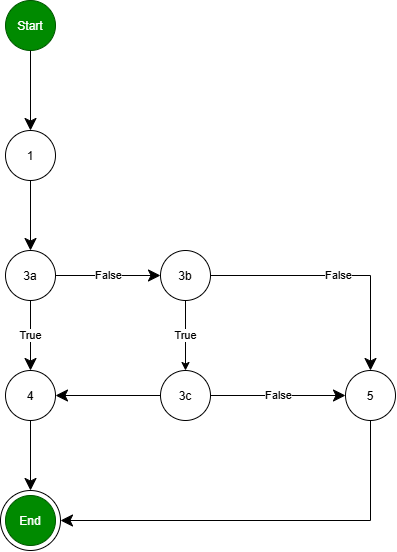

The diagram above was exported from draw.io. Its source (the exported page's mxGraphModel, read from the mxfile embedded in the PNG):
<mxGraphModel dx="1414" dy="785" grid="1" gridSize="10" guides="1" tooltips="1" connect="1" arrows="1" fold="1" page="1" pageScale="1" pageWidth="850" pageHeight="1100" math="0" shadow="0">
  <root>
    <mxCell id="0" />
    <mxCell id="1" parent="0" />
    <mxCell id="jSOCA5ytnnzz6ze7b7XN-27" parent="1" style="ellipse;whiteSpace=wrap;html=1;shapeInside=1;" value="" vertex="1">
      <mxGeometry height="60" width="60" x="265" y="520" as="geometry" />
    </mxCell>
    <mxCell id="jSOCA5ytnnzz6ze7b7XN-5" parent="1" style="ellipse;whiteSpace=wrap;html=1;shapeInside=1;fillColor=#008a00;fontColor=#ffffff;strokeColor=#005700;" value="Start" vertex="1">
      <mxGeometry height="50" width="50" x="270" y="30" as="geometry" />
    </mxCell>
    <mxCell id="jSOCA5ytnnzz6ze7b7XN-7" parent="1" style="ellipse;whiteSpace=wrap;html=1;shapeInside=1;" value="1" vertex="1">
      <mxGeometry height="50" width="50" x="270" y="160" as="geometry" />
    </mxCell>
    <mxCell id="jSOCA5ytnnzz6ze7b7XN-8" edge="1" parent="1" source="jSOCA5ytnnzz6ze7b7XN-5" style="endArrow=classic;html=1;rounded=0;exitX=0.5;exitY=1;exitDx=0;exitDy=0;entryX=0.5;entryY=0;entryDx=0;entryDy=0;startSize=20;endFill=1;endSize=10;" target="jSOCA5ytnnzz6ze7b7XN-7" value="">
      <mxGeometry height="50" relative="1" width="50" as="geometry">
        <mxPoint x="254.5" y="90" as="sourcePoint" />
        <mxPoint x="254.5" y="170" as="targetPoint" />
      </mxGeometry>
    </mxCell>
    <mxCell id="jSOCA5ytnnzz6ze7b7XN-11" edge="1" parent="1" source="jSOCA5ytnnzz6ze7b7XN-7" style="endArrow=classic;html=1;rounded=0;exitX=0.5;exitY=1;exitDx=0;exitDy=0;entryX=0.5;entryY=0;entryDx=0;entryDy=0;startSize=20;endFill=1;endSize=10;" target="jSOCA5ytnnzz6ze7b7XN-12" value="">
      <mxGeometry height="50" relative="1" width="50" as="geometry">
        <mxPoint x="367" y="260" as="sourcePoint" />
        <mxPoint x="320" y="290" as="targetPoint" />
      </mxGeometry>
    </mxCell>
    <mxCell id="jSOCA5ytnnzz6ze7b7XN-12" parent="1" style="ellipse;whiteSpace=wrap;html=1;shapeInside=1;" value="3a" vertex="1">
      <mxGeometry height="50" width="50" x="270" y="280" as="geometry" />
    </mxCell>
    <mxCell id="jSOCA5ytnnzz6ze7b7XN-14" edge="1" parent="1" source="jSOCA5ytnnzz6ze7b7XN-12" style="endArrow=classic;html=1;rounded=0;exitX=1;exitY=0.5;exitDx=0;exitDy=0;entryX=0;entryY=0.5;entryDx=0;entryDy=0;startSize=20;endFill=1;endSize=10;" target="jSOCA5ytnnzz6ze7b7XN-17" value="False">
      <mxGeometry height="50" relative="1" width="50" as="geometry">
        <mxPoint x="315" y="380" as="sourcePoint" />
        <mxPoint x="369" y="424" as="targetPoint" />
      </mxGeometry>
    </mxCell>
    <mxCell id="jSOCA5ytnnzz6ze7b7XN-15" edge="1" parent="1" source="jSOCA5ytnnzz6ze7b7XN-12" style="endArrow=classic;html=1;rounded=0;exitX=0.5;exitY=1;exitDx=0;exitDy=0;entryX=0.5;entryY=0;entryDx=0;entryDy=0;startSize=20;endFill=1;endSize=10;" target="jSOCA5ytnnzz6ze7b7XN-16" value="True">
      <mxGeometry height="50" relative="1" width="50" as="geometry">
        <mxPoint x="245" y="380" as="sourcePoint" />
        <mxPoint x="205" y="420" as="targetPoint" />
      </mxGeometry>
    </mxCell>
    <mxCell id="jSOCA5ytnnzz6ze7b7XN-26" edge="1" parent="1" source="jSOCA5ytnnzz6ze7b7XN-16" style="edgeStyle=orthogonalEdgeStyle;rounded=0;orthogonalLoop=1;jettySize=auto;html=1;startSize=20;endArrow=classic;endFill=1;endSize=10;entryX=0.5;entryY=0;entryDx=0;entryDy=0;" target="jSOCA5ytnnzz6ze7b7XN-27" value="">
      <mxGeometry relative="1" as="geometry" />
    </mxCell>
    <mxCell id="jSOCA5ytnnzz6ze7b7XN-16" parent="1" style="ellipse;whiteSpace=wrap;html=1;shapeInside=1;" value="4" vertex="1">
      <mxGeometry height="50" width="50" x="270" y="400" as="geometry" />
    </mxCell>
    <mxCell id="jSOCA5ytnnzz6ze7b7XN-17" parent="1" style="ellipse;whiteSpace=wrap;html=1;shapeInside=1;" value="3b" vertex="1">
      <mxGeometry height="50" width="50" x="425" y="280" as="geometry" />
    </mxCell>
    <mxCell id="jSOCA5ytnnzz6ze7b7XN-18" edge="1" parent="1" source="jSOCA5ytnnzz6ze7b7XN-17" style="endArrow=classic;html=1;rounded=0;exitX=1;exitY=0.5;exitDx=0;exitDy=0;entryX=0.5;entryY=0;entryDx=0;entryDy=0;edgeStyle=orthogonalEdgeStyle;startSize=20;endFill=1;endSize=10;" target="jSOCA5ytnnzz6ze7b7XN-21" value="False">
      <mxGeometry height="50" relative="1" width="50" as="geometry">
        <mxPoint x="615" y="380" as="sourcePoint" />
        <mxPoint x="595" y="450" as="targetPoint" />
      </mxGeometry>
    </mxCell>
    <mxCell id="jSOCA5ytnnzz6ze7b7XN-19" edge="1" parent="1" source="jSOCA5ytnnzz6ze7b7XN-17" style="endArrow=classic;html=1;rounded=0;exitX=0.5;exitY=1;exitDx=0;exitDy=0;entryX=0.5;entryY=0;entryDx=0;entryDy=0;" target="jSOCA5ytnnzz6ze7b7XN-20" value="True">
      <mxGeometry height="50" relative="1" width="50" as="geometry">
        <mxPoint x="445" y="460" as="sourcePoint" />
        <mxPoint x="455" y="450" as="targetPoint" />
      </mxGeometry>
    </mxCell>
    <mxCell id="jSOCA5ytnnzz6ze7b7XN-23" edge="1" parent="1" source="jSOCA5ytnnzz6ze7b7XN-20" style="edgeStyle=orthogonalEdgeStyle;rounded=0;orthogonalLoop=1;jettySize=auto;html=1;startSize=20;endArrow=classic;endFill=1;endSize=10;" target="jSOCA5ytnnzz6ze7b7XN-16" value="">
      <mxGeometry relative="1" as="geometry" />
    </mxCell>
    <mxCell id="jSOCA5ytnnzz6ze7b7XN-24" edge="1" parent="1" source="jSOCA5ytnnzz6ze7b7XN-20" style="edgeStyle=orthogonalEdgeStyle;rounded=0;orthogonalLoop=1;jettySize=auto;html=1;startSize=20;endArrow=classic;endFill=1;endSize=10;" target="jSOCA5ytnnzz6ze7b7XN-21" value="False">
      <mxGeometry relative="1" as="geometry" />
    </mxCell>
    <mxCell id="jSOCA5ytnnzz6ze7b7XN-20" parent="1" style="ellipse;whiteSpace=wrap;html=1;shapeInside=1;" value="3c" vertex="1">
      <mxGeometry height="50" width="50" x="425" y="400" as="geometry" />
    </mxCell>
    <mxCell id="jSOCA5ytnnzz6ze7b7XN-21" parent="1" style="ellipse;whiteSpace=wrap;html=1;shapeInside=1;" value="5" vertex="1">
      <mxGeometry height="50" width="50" x="610" y="400" as="geometry" />
    </mxCell>
    <mxCell id="jSOCA5ytnnzz6ze7b7XN-25" parent="1" style="ellipse;whiteSpace=wrap;html=1;shapeInside=1;fillColor=#008a00;fontColor=#ffffff;strokeColor=#005700;" value="End" vertex="1">
      <mxGeometry height="50" width="50" x="270" y="525" as="geometry" />
    </mxCell>
    <mxCell id="jSOCA5ytnnzz6ze7b7XN-30" edge="1" parent="1" source="jSOCA5ytnnzz6ze7b7XN-21" style="rounded=0;orthogonalLoop=1;jettySize=auto;html=1;exitX=0.5;exitY=1;exitDx=0;exitDy=0;entryX=1;entryY=0.5;entryDx=0;entryDy=0;edgeStyle=orthogonalEdgeStyle;startSize=20;endArrow=classic;endFill=1;endSize=10;" target="jSOCA5ytnnzz6ze7b7XN-27" value="">
      <mxGeometry relative="1" as="geometry">
        <mxPoint x="735" y="560" as="sourcePoint" />
        <mxPoint x="630" y="560" as="targetPoint" />
      </mxGeometry>
    </mxCell>
  </root>
</mxGraphModel>